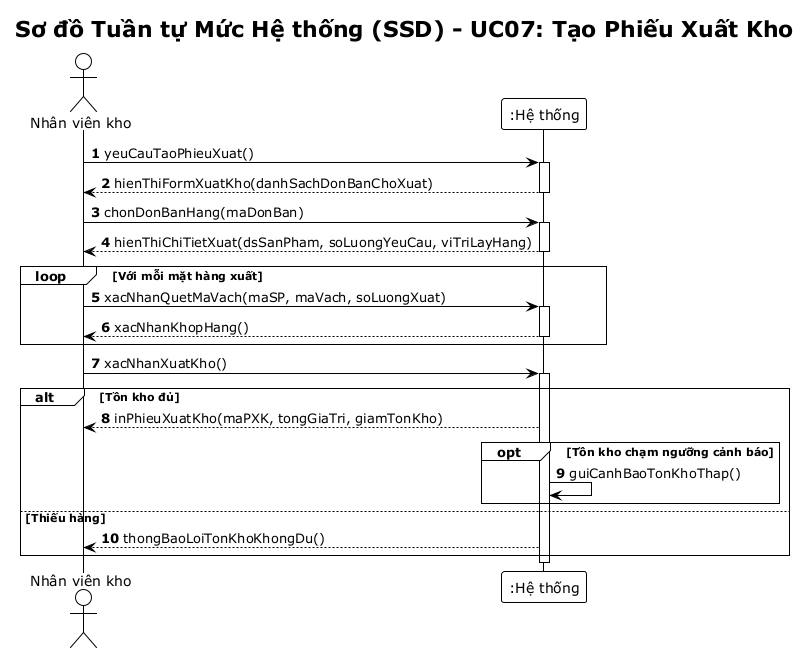

The diagram above was rendered by PlantUML. Its source (embedded in the PNG):
@startuml ssd-xuat-kho
!theme plain
autonumber
skinparam responseMessageBelowArrow true

title Sơ đồ Tuần tự Mức Hệ thống (SSD) - UC07: Tạo Phiếu Xuất Kho

actor "Nhân viên kho" as NV
participant ":Hệ thống" as Sys

NV -> Sys: yeuCauTaoPhieuXuat()
activate Sys
Sys --> NV: hienThiFormXuatKho(danhSachDonBanChoXuat)
deactivate Sys

NV -> Sys: chonDonBanHang(maDonBan)
activate Sys
Sys --> NV: hienThiChiTietXuat(dsSanPham, soLuongYeuCau, viTriLayHang)
deactivate Sys

loop Với mỗi mặt hàng xuất
    NV -> Sys: xacNhanQuetMaVach(maSP, maVach, soLuongXuat)
    activate Sys
    Sys --> NV: xacNhanKhopHang()
    deactivate Sys
end

NV -> Sys: xacNhanXuatKho()
activate Sys
alt Tồn kho đủ
    Sys --> NV: inPhieuXuatKho(maPXK, tongGiaTri, giamTonKho)
    opt Tồn kho chạm ngưỡng cảnh báo
        Sys -> Sys: guiCanhBaoTonKhoThap()
    end
else Thiếu hàng
    Sys --> NV: thongBaoLoiTonKhoKhongDu()
end
deactivate Sys
@enduml